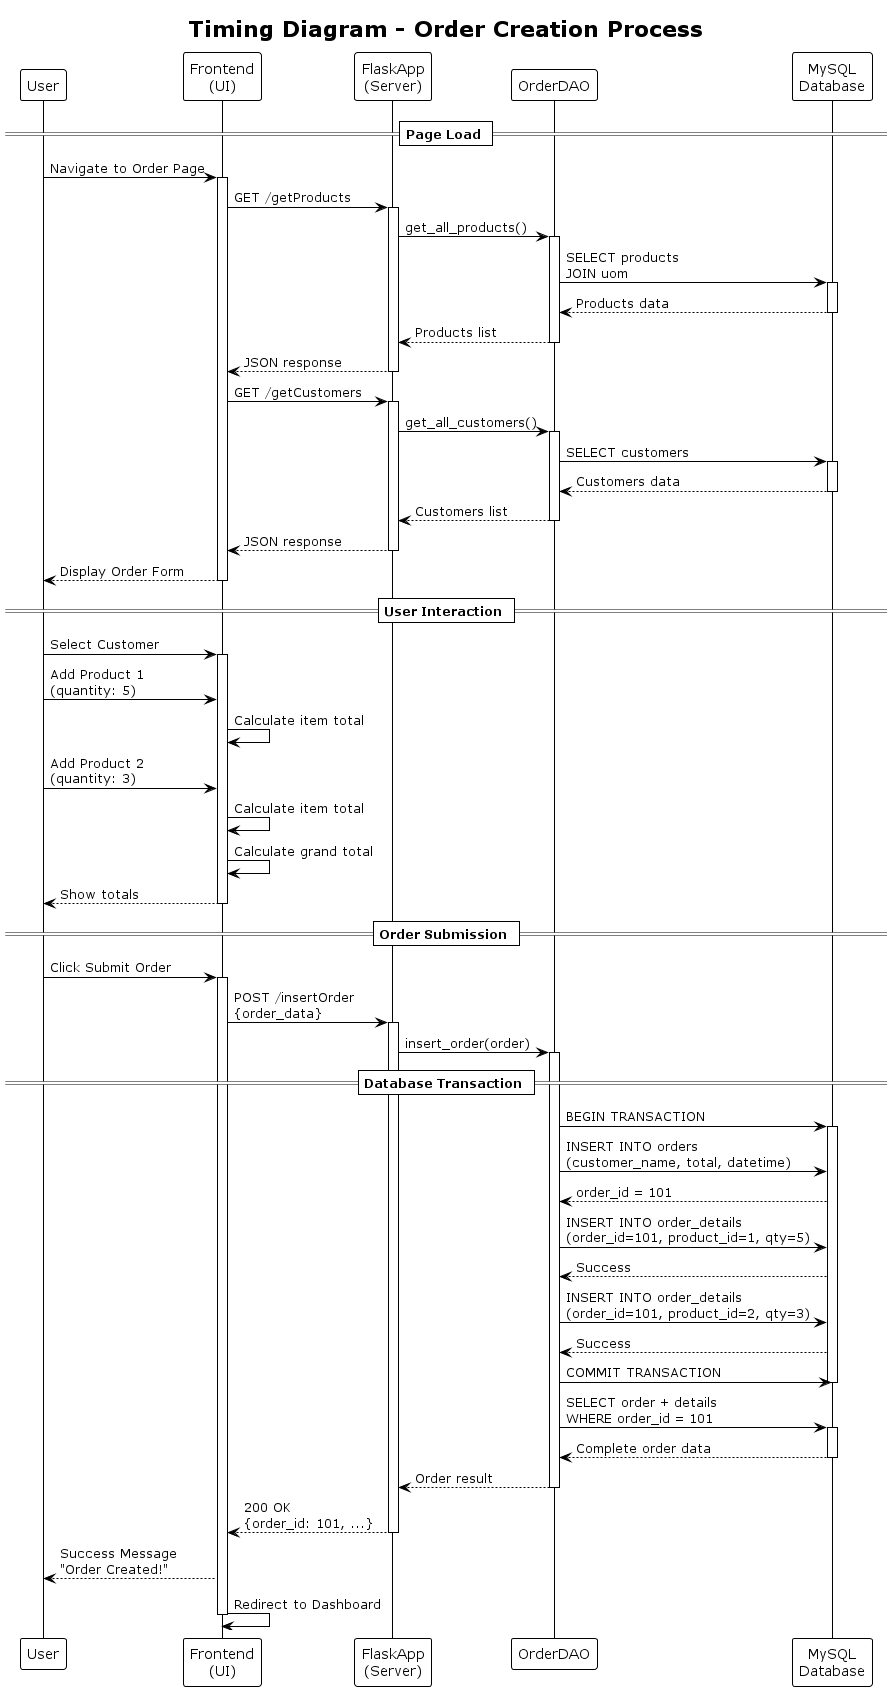

The diagram above was rendered by PlantUML. Its source (embedded in the PNG):
@startuml
!theme plain
title Timing Diagram - Order Creation Process

participant User
participant "Frontend\n(UI)" as UI
participant "FlaskApp\n(Server)" as Server
participant "OrderDAO" as DAO
participant "MySQL\nDatabase" as DB

== Page Load ==
User -> UI: Navigate to Order Page
activate UI
UI -> Server: GET /getProducts
activate Server
Server -> DAO: get_all_products()
activate DAO
DAO -> DB: SELECT products\nJOIN uom
activate DB
DB --> DAO: Products data
deactivate DB
DAO --> Server: Products list
deactivate DAO
Server --> UI: JSON response
deactivate Server
UI -> Server: GET /getCustomers
activate Server
Server -> DAO: get_all_customers()
activate DAO
DAO -> DB: SELECT customers
activate DB
DB --> DAO: Customers data
deactivate DB
DAO --> Server: Customers list
deactivate DAO
Server --> UI: JSON response
deactivate Server
UI --> User: Display Order Form
deactivate UI

== User Interaction ==
User -> UI: Select Customer
activate UI
User -> UI: Add Product 1\n(quantity: 5)
UI -> UI: Calculate item total
User -> UI: Add Product 2\n(quantity: 3)
UI -> UI: Calculate item total
UI -> UI: Calculate grand total
UI --> User: Show totals
deactivate UI

== Order Submission ==
User -> UI: Click Submit Order
activate UI
UI -> Server: POST /insertOrder\n{order_data}
activate Server
Server -> DAO: insert_order(order)
activate DAO

== Database Transaction ==
DAO -> DB: BEGIN TRANSACTION
activate DB
DAO -> DB: INSERT INTO orders\n(customer_name, total, datetime)
DB --> DAO: order_id = 101
DAO -> DB: INSERT INTO order_details\n(order_id=101, product_id=1, qty=5)
DB --> DAO: Success
DAO -> DB: INSERT INTO order_details\n(order_id=101, product_id=2, qty=3)
DB --> DAO: Success
DAO -> DB: COMMIT TRANSACTION
deactivate DB

DAO -> DB: SELECT order + details\nWHERE order_id = 101
activate DB
DB --> DAO: Complete order data
deactivate DB
DAO --> Server: Order result
deactivate DAO
Server --> UI: 200 OK\n{order_id: 101, ...}
deactivate Server
UI --> User: Success Message\n"Order Created!"
UI -> UI: Redirect to Dashboard
deactivate UI

@enduml